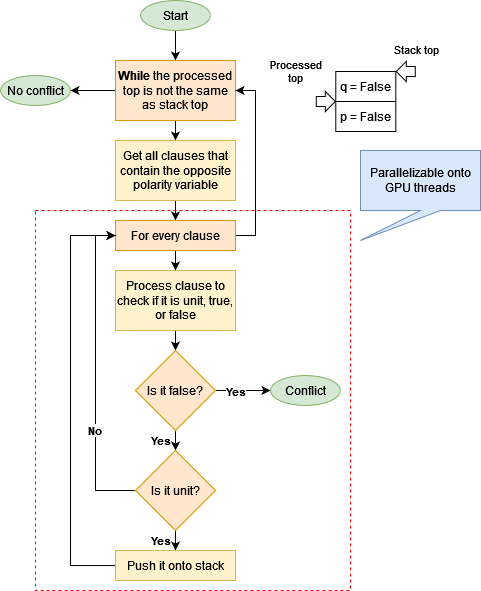

The diagram above was exported from draw.io. Its source (the exported page's mxGraphModel, read from the mxfile embedded in the PNG):
<mxGraphModel dx="1185" dy="632" grid="1" gridSize="10" guides="1" tooltips="1" connect="1" arrows="1" fold="1" page="1" pageScale="1" pageWidth="850" pageHeight="1100" math="0" shadow="0">
  <root>
    <mxCell id="0" />
    <mxCell id="1" parent="0" />
    <mxCell id="kb_APUnn-de-wVTSs3OP-45" value="" style="whiteSpace=wrap;html=1;dashed=1;strokeColor=#FF0000;" vertex="1" parent="1">
      <mxGeometry x="165" y="240" width="315" height="380" as="geometry" />
    </mxCell>
    <mxCell id="kb_APUnn-de-wVTSs3OP-13" style="edgeStyle=orthogonalEdgeStyle;rounded=0;orthogonalLoop=1;jettySize=auto;html=1;entryX=0.5;entryY=0;entryDx=0;entryDy=0;" edge="1" parent="1" source="kb_APUnn-de-wVTSs3OP-1" target="kb_APUnn-de-wVTSs3OP-12">
      <mxGeometry relative="1" as="geometry" />
    </mxCell>
    <mxCell id="kb_APUnn-de-wVTSs3OP-1" value="Start" style="ellipse;whiteSpace=wrap;html=1;fillColor=#d5e8d4;strokeColor=#82b366;" vertex="1" parent="1">
      <mxGeometry x="270" y="30" width="70" height="30" as="geometry" />
    </mxCell>
    <mxCell id="kb_APUnn-de-wVTSs3OP-2" value="p = False" style="rounded=0;whiteSpace=wrap;html=1;" vertex="1" parent="1">
      <mxGeometry x="465.29" y="131" width="60" height="30" as="geometry" />
    </mxCell>
    <mxCell id="kb_APUnn-de-wVTSs3OP-3" value="q = False" style="rounded=0;whiteSpace=wrap;html=1;" vertex="1" parent="1">
      <mxGeometry x="465.29" y="101" width="60" height="30" as="geometry" />
    </mxCell>
    <mxCell id="kb_APUnn-de-wVTSs3OP-4" value="" style="shape=flexArrow;endArrow=classic;html=1;rounded=0;endWidth=9.142857142857142;endSize=3;" edge="1" parent="1">
      <mxGeometry width="50" height="50" relative="1" as="geometry">
        <mxPoint x="445.29" y="131" as="sourcePoint" />
        <mxPoint x="465.29" y="131" as="targetPoint" />
      </mxGeometry>
    </mxCell>
    <mxCell id="kb_APUnn-de-wVTSs3OP-7" value="Processed&lt;br&gt;top" style="edgeLabel;html=1;align=center;verticalAlign=middle;resizable=0;points=[];" vertex="1" connectable="0" parent="kb_APUnn-de-wVTSs3OP-4">
      <mxGeometry x="-0.4114" y="-1" relative="1" as="geometry">
        <mxPoint x="-26" y="-31" as="offset" />
      </mxGeometry>
    </mxCell>
    <mxCell id="kb_APUnn-de-wVTSs3OP-10" value="" style="shape=flexArrow;endArrow=classic;html=1;rounded=0;endWidth=9.142857142857142;endSize=3;entryX=1;entryY=0;entryDx=0;entryDy=0;" edge="1" parent="1" target="kb_APUnn-de-wVTSs3OP-3">
      <mxGeometry width="50" height="50" relative="1" as="geometry">
        <mxPoint x="545.29" y="101" as="sourcePoint" />
        <mxPoint x="535.29" y="101" as="targetPoint" />
      </mxGeometry>
    </mxCell>
    <mxCell id="kb_APUnn-de-wVTSs3OP-11" value="Stack top" style="edgeLabel;html=1;align=center;verticalAlign=middle;resizable=0;points=[];" vertex="1" connectable="0" parent="kb_APUnn-de-wVTSs3OP-10">
      <mxGeometry x="-0.4114" y="-1" relative="1" as="geometry">
        <mxPoint x="6" y="-21" as="offset" />
      </mxGeometry>
    </mxCell>
    <mxCell id="kb_APUnn-de-wVTSs3OP-15" style="edgeStyle=orthogonalEdgeStyle;rounded=0;orthogonalLoop=1;jettySize=auto;html=1;entryX=0.5;entryY=0;entryDx=0;entryDy=0;" edge="1" parent="1" source="kb_APUnn-de-wVTSs3OP-12" target="kb_APUnn-de-wVTSs3OP-14">
      <mxGeometry relative="1" as="geometry" />
    </mxCell>
    <mxCell id="kb_APUnn-de-wVTSs3OP-41" style="edgeStyle=orthogonalEdgeStyle;rounded=0;orthogonalLoop=1;jettySize=auto;html=1;" edge="1" parent="1" source="kb_APUnn-de-wVTSs3OP-12">
      <mxGeometry relative="1" as="geometry">
        <mxPoint x="200" y="120" as="targetPoint" />
      </mxGeometry>
    </mxCell>
    <mxCell id="kb_APUnn-de-wVTSs3OP-12" value="&lt;b&gt;While &lt;/b&gt;the processed top is not the same as stack top" style="rounded=0;whiteSpace=wrap;html=1;fillColor=#ffe6cc;strokeColor=#d79b00;" vertex="1" parent="1">
      <mxGeometry x="245" y="90" width="120" height="60" as="geometry" />
    </mxCell>
    <mxCell id="kb_APUnn-de-wVTSs3OP-17" style="edgeStyle=orthogonalEdgeStyle;rounded=0;orthogonalLoop=1;jettySize=auto;html=1;entryX=0.5;entryY=0;entryDx=0;entryDy=0;" edge="1" parent="1" source="kb_APUnn-de-wVTSs3OP-14" target="kb_APUnn-de-wVTSs3OP-16">
      <mxGeometry relative="1" as="geometry" />
    </mxCell>
    <mxCell id="kb_APUnn-de-wVTSs3OP-14" value="Get all clauses that contain the opposite polarity variable" style="rounded=0;whiteSpace=wrap;html=1;fillColor=#fff2cc;strokeColor=#d6b656;" vertex="1" parent="1">
      <mxGeometry x="245" y="170" width="120" height="60" as="geometry" />
    </mxCell>
    <mxCell id="kb_APUnn-de-wVTSs3OP-19" style="edgeStyle=orthogonalEdgeStyle;rounded=0;orthogonalLoop=1;jettySize=auto;html=1;entryX=0.5;entryY=0;entryDx=0;entryDy=0;" edge="1" parent="1" source="kb_APUnn-de-wVTSs3OP-16" target="kb_APUnn-de-wVTSs3OP-18">
      <mxGeometry relative="1" as="geometry" />
    </mxCell>
    <mxCell id="kb_APUnn-de-wVTSs3OP-40" style="edgeStyle=orthogonalEdgeStyle;rounded=0;orthogonalLoop=1;jettySize=auto;html=1;entryX=1;entryY=0.5;entryDx=0;entryDy=0;" edge="1" parent="1" source="kb_APUnn-de-wVTSs3OP-16" target="kb_APUnn-de-wVTSs3OP-12">
      <mxGeometry relative="1" as="geometry">
        <Array as="points">
          <mxPoint x="385" y="265" />
          <mxPoint x="385" y="120" />
        </Array>
      </mxGeometry>
    </mxCell>
    <mxCell id="kb_APUnn-de-wVTSs3OP-16" value="For every clause" style="rounded=0;whiteSpace=wrap;html=1;fillColor=#ffe6cc;strokeColor=#d79b00;" vertex="1" parent="1">
      <mxGeometry x="245" y="250" width="120" height="30" as="geometry" />
    </mxCell>
    <mxCell id="kb_APUnn-de-wVTSs3OP-21" style="edgeStyle=orthogonalEdgeStyle;rounded=0;orthogonalLoop=1;jettySize=auto;html=1;entryX=0.5;entryY=0;entryDx=0;entryDy=0;" edge="1" parent="1" source="kb_APUnn-de-wVTSs3OP-18" target="kb_APUnn-de-wVTSs3OP-23">
      <mxGeometry relative="1" as="geometry">
        <mxPoint x="305" y="380" as="targetPoint" />
      </mxGeometry>
    </mxCell>
    <mxCell id="kb_APUnn-de-wVTSs3OP-18" value="Process clause to check if it is unit, true, or false" style="rounded=0;whiteSpace=wrap;html=1;fillColor=#fff2cc;strokeColor=#d6b656;" vertex="1" parent="1">
      <mxGeometry x="245" y="300" width="120" height="60" as="geometry" />
    </mxCell>
    <mxCell id="kb_APUnn-de-wVTSs3OP-25" style="edgeStyle=orthogonalEdgeStyle;rounded=0;orthogonalLoop=1;jettySize=auto;html=1;entryX=0;entryY=0.5;entryDx=0;entryDy=0;" edge="1" parent="1" source="kb_APUnn-de-wVTSs3OP-23" target="kb_APUnn-de-wVTSs3OP-26">
      <mxGeometry relative="1" as="geometry">
        <mxPoint x="440" y="420" as="targetPoint" />
      </mxGeometry>
    </mxCell>
    <mxCell id="kb_APUnn-de-wVTSs3OP-32" value="&lt;b&gt;Yes&lt;/b&gt;" style="edgeLabel;html=1;align=center;verticalAlign=middle;resizable=0;points=[];" vertex="1" connectable="0" parent="kb_APUnn-de-wVTSs3OP-25">
      <mxGeometry x="-0.2831" y="-1" relative="1" as="geometry">
        <mxPoint as="offset" />
      </mxGeometry>
    </mxCell>
    <mxCell id="kb_APUnn-de-wVTSs3OP-28" style="edgeStyle=orthogonalEdgeStyle;rounded=0;orthogonalLoop=1;jettySize=auto;html=1;entryX=0.5;entryY=0;entryDx=0;entryDy=0;" edge="1" parent="1" source="kb_APUnn-de-wVTSs3OP-23" target="kb_APUnn-de-wVTSs3OP-27">
      <mxGeometry relative="1" as="geometry" />
    </mxCell>
    <mxCell id="kb_APUnn-de-wVTSs3OP-23" value="Is it false?" style="rhombus;whiteSpace=wrap;html=1;fillColor=#ffe6cc;strokeColor=#d79b00;" vertex="1" parent="1">
      <mxGeometry x="265" y="380" width="80" height="80" as="geometry" />
    </mxCell>
    <mxCell id="kb_APUnn-de-wVTSs3OP-26" value="Conflict" style="ellipse;whiteSpace=wrap;html=1;fillColor=#d5e8d4;strokeColor=#82b366;" vertex="1" parent="1">
      <mxGeometry x="400" y="405" width="70" height="30" as="geometry" />
    </mxCell>
    <mxCell id="kb_APUnn-de-wVTSs3OP-29" style="edgeStyle=orthogonalEdgeStyle;rounded=0;orthogonalLoop=1;jettySize=auto;html=1;entryX=0;entryY=0.5;entryDx=0;entryDy=0;" edge="1" parent="1" source="kb_APUnn-de-wVTSs3OP-27" target="kb_APUnn-de-wVTSs3OP-16">
      <mxGeometry relative="1" as="geometry">
        <Array as="points">
          <mxPoint x="225" y="520" />
          <mxPoint x="225" y="265" />
        </Array>
      </mxGeometry>
    </mxCell>
    <mxCell id="kb_APUnn-de-wVTSs3OP-30" value="&lt;b&gt;No&lt;/b&gt;" style="edgeLabel;html=1;align=center;verticalAlign=middle;resizable=0;points=[];" vertex="1" connectable="0" parent="kb_APUnn-de-wVTSs3OP-29">
      <mxGeometry x="-0.365" y="1" relative="1" as="geometry">
        <mxPoint as="offset" />
      </mxGeometry>
    </mxCell>
    <mxCell id="kb_APUnn-de-wVTSs3OP-33" value="Yes" style="edgeLabel;html=1;align=center;verticalAlign=middle;resizable=0;points=[];fontStyle=1" vertex="1" connectable="0" parent="kb_APUnn-de-wVTSs3OP-29">
      <mxGeometry x="-0.6553" y="2" relative="1" as="geometry">
        <mxPoint x="67" y="-36" as="offset" />
      </mxGeometry>
    </mxCell>
    <mxCell id="kb_APUnn-de-wVTSs3OP-38" value="Yes" style="edgeLabel;html=1;align=center;verticalAlign=middle;resizable=0;points=[];fontStyle=1" vertex="1" connectable="0" parent="kb_APUnn-de-wVTSs3OP-29">
      <mxGeometry x="-0.9075" y="2" relative="1" as="geometry">
        <mxPoint x="39" y="48" as="offset" />
      </mxGeometry>
    </mxCell>
    <mxCell id="kb_APUnn-de-wVTSs3OP-37" style="edgeStyle=orthogonalEdgeStyle;rounded=0;orthogonalLoop=1;jettySize=auto;html=1;entryX=0.5;entryY=0;entryDx=0;entryDy=0;" edge="1" parent="1" source="kb_APUnn-de-wVTSs3OP-27" target="kb_APUnn-de-wVTSs3OP-36">
      <mxGeometry relative="1" as="geometry" />
    </mxCell>
    <mxCell id="kb_APUnn-de-wVTSs3OP-27" value="Is it unit?" style="rhombus;whiteSpace=wrap;html=1;fillColor=#ffe6cc;strokeColor=#d79b00;" vertex="1" parent="1">
      <mxGeometry x="265" y="480" width="80" height="80" as="geometry" />
    </mxCell>
    <mxCell id="kb_APUnn-de-wVTSs3OP-39" style="edgeStyle=orthogonalEdgeStyle;rounded=0;orthogonalLoop=1;jettySize=auto;html=1;entryX=0;entryY=0.5;entryDx=0;entryDy=0;" edge="1" parent="1" source="kb_APUnn-de-wVTSs3OP-36" target="kb_APUnn-de-wVTSs3OP-16">
      <mxGeometry relative="1" as="geometry">
        <Array as="points">
          <mxPoint x="200" y="595" />
          <mxPoint x="200" y="265" />
        </Array>
      </mxGeometry>
    </mxCell>
    <mxCell id="kb_APUnn-de-wVTSs3OP-36" value="Push it onto stack" style="rounded=0;whiteSpace=wrap;html=1;fillColor=#fff2cc;strokeColor=#d6b656;" vertex="1" parent="1">
      <mxGeometry x="245" y="580" width="120" height="30" as="geometry" />
    </mxCell>
    <mxCell id="kb_APUnn-de-wVTSs3OP-42" value="No conflict" style="ellipse;whiteSpace=wrap;html=1;fillColor=#d5e8d4;strokeColor=#82b366;" vertex="1" parent="1">
      <mxGeometry x="130" y="105" width="70" height="30" as="geometry" />
    </mxCell>
    <mxCell id="kb_APUnn-de-wVTSs3OP-46" value="Parallelizable onto GPU threads" style="shape=callout;whiteSpace=wrap;html=1;perimeter=calloutPerimeter;position2=0;fillColor=#dae8fc;strokeColor=#6c8ebf;" vertex="1" parent="1">
      <mxGeometry x="490" y="180" width="120" height="90" as="geometry" />
    </mxCell>
  </root>
</mxGraphModel>